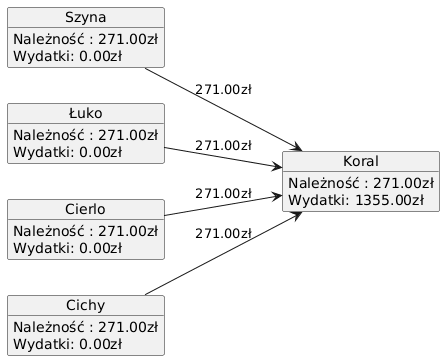

The diagram above was rendered by PlantUML. Its source (embedded in the PNG):
@startuml
left to right direction
object Szyna {
Należność : 271.00zł
Wydatki: 0.00zł
}
object Łuko {
Należność : 271.00zł
Wydatki: 0.00zł
}
object Cierlo {
Należność : 271.00zł
Wydatki: 0.00zł
}
object Cichy {
Należność : 271.00zł
Wydatki: 0.00zł
}
object Koral {
Należność : 271.00zł
Wydatki: 1355.00zł
}
Szyna --> Koral : 271.00zł
Łuko --> Koral : 271.00zł
Cierlo --> Koral : 271.00zł
Cichy --> Koral : 271.00zł
@enduml